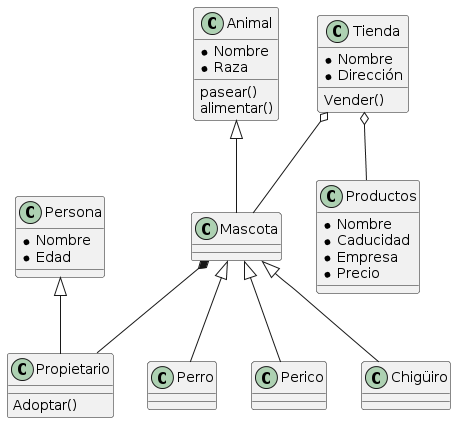

The diagram above was rendered by PlantUML. Its source (embedded in the PNG):
@startuml
class Animal
class Tienda
class Persona
class Mascota 
class Propietario
class Perro
class Perico
class Chigüiro
class Productos

' Atributos 
Animal : *Nombre 
Animal : *Raza 

Persona : *Nombre
Persona : *Edad

Tienda : *Nombre
Tienda : *Dirección

Productos : *Nombre
Productos : *Caducidad
Productos : *Empresa
Productos : *Precio

' Métodos 
Animal : pasear()
Animal : alimentar()

Tienda : Vender()

Propietario : Adoptar()

' Relaciones entre clases
Animal <|-- Mascota

Tienda o-- Mascota
Tienda o-- Productos

Persona <|-- Propietario

Mascota *-- Propietario
Mascota <|-- Perro
Mascota <|-- Perico
Mascota <|-- Chigüiro
@enduml